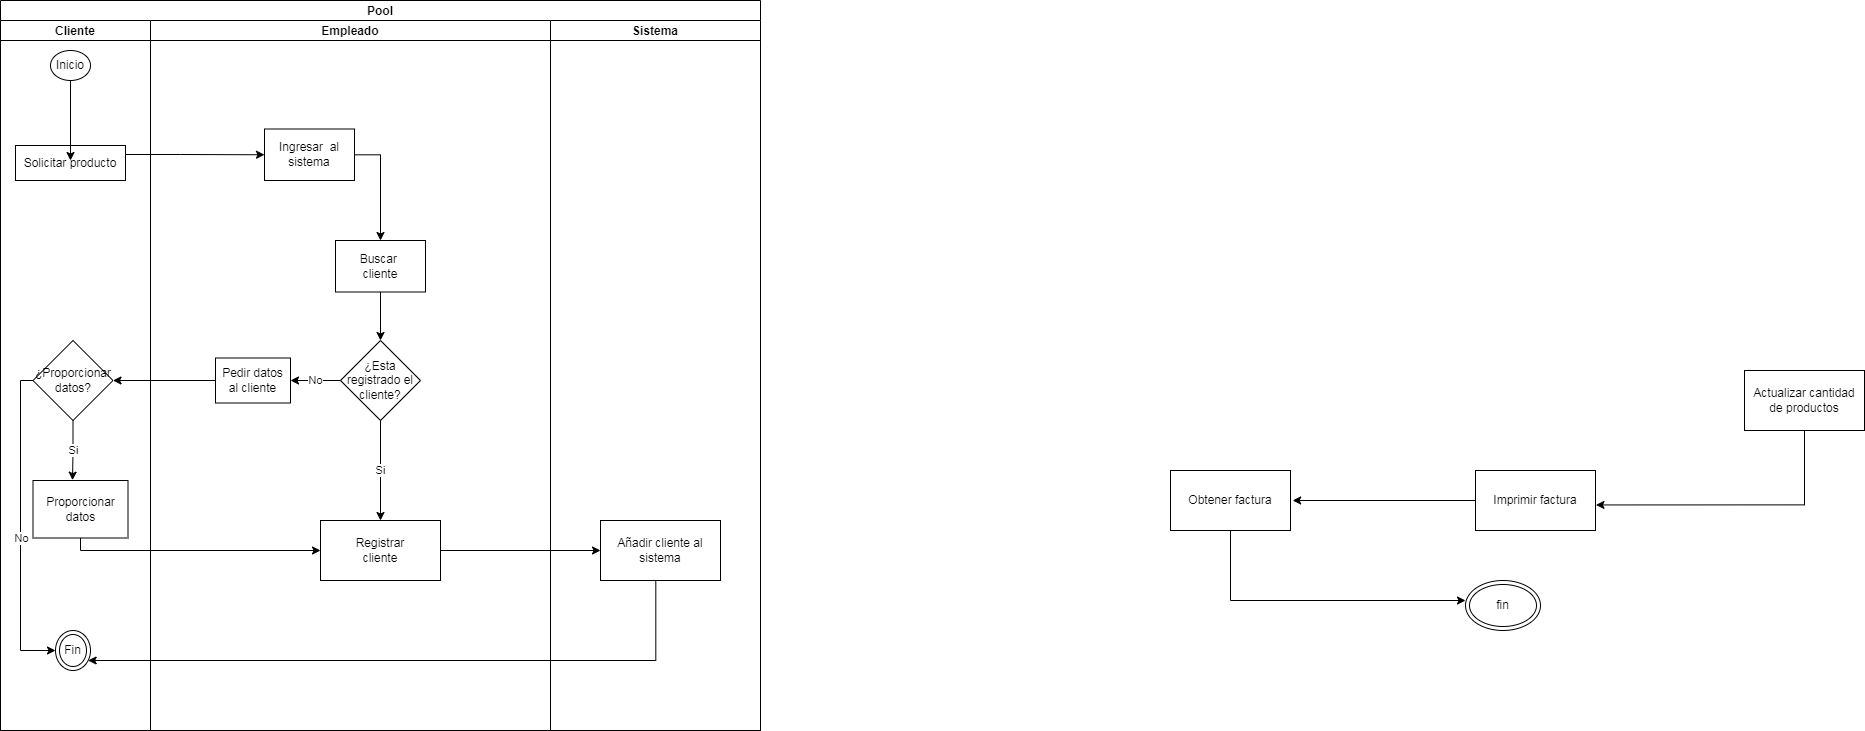

The diagram above was exported from draw.io. Its source (the exported page's mxGraphModel, read from the mxfile embedded in the PNG):
<mxGraphModel dx="868" dy="393" grid="1" gridSize="10" guides="1" tooltips="1" connect="1" arrows="1" fold="1" page="1" pageScale="1" pageWidth="827" pageHeight="1169" math="0" shadow="0">
  <root>
    <mxCell id="91WQa_TMtLKn45OqUg8K-0" />
    <mxCell id="91WQa_TMtLKn45OqUg8K-1" parent="91WQa_TMtLKn45OqUg8K-0" />
    <mxCell id="91WQa_TMtLKn45OqUg8K-2" value="Pool" style="swimlane;childLayout=stackLayout;resizeParent=1;resizeParentMax=0;startSize=20;" parent="91WQa_TMtLKn45OqUg8K-1" vertex="1">
      <mxGeometry x="60" width="760" height="730" as="geometry" />
    </mxCell>
    <mxCell id="91WQa_TMtLKn45OqUg8K-35" style="edgeStyle=orthogonalEdgeStyle;rounded=0;orthogonalLoop=1;jettySize=auto;html=1;exitX=0.461;exitY=1.008;exitDx=0;exitDy=0;exitPerimeter=0;" parent="91WQa_TMtLKn45OqUg8K-2" source="aea6JBuyVReFa3dcUXD7-4" target="91WQa_TMtLKn45OqUg8K-6" edge="1">
      <mxGeometry relative="1" as="geometry">
        <mxPoint x="655" y="570" as="sourcePoint" />
        <Array as="points">
          <mxPoint x="655" y="660" />
        </Array>
      </mxGeometry>
    </mxCell>
    <mxCell id="91WQa_TMtLKn45OqUg8K-3" value="Cliente" style="swimlane;startSize=20;" parent="91WQa_TMtLKn45OqUg8K-2" vertex="1">
      <mxGeometry y="20" width="150" height="710" as="geometry" />
    </mxCell>
    <mxCell id="91WQa_TMtLKn45OqUg8K-4" value="Inicio" style="ellipse;whiteSpace=wrap;html=1;" parent="91WQa_TMtLKn45OqUg8K-3" vertex="1">
      <mxGeometry x="50" y="30" width="40" height="30" as="geometry" />
    </mxCell>
    <mxCell id="91WQa_TMtLKn45OqUg8K-5" value="Solicitar producto" style="whiteSpace=wrap;html=1;fillColor=rgb(255, 255, 255);strokeColor=rgb(0, 0, 0);fontColor=rgb(0, 0, 0);" parent="91WQa_TMtLKn45OqUg8K-3" vertex="1">
      <mxGeometry x="15" y="125" width="110" height="35" as="geometry" />
    </mxCell>
    <mxCell id="aea6JBuyVReFa3dcUXD7-0" value="Proporcionar datos" style="whiteSpace=wrap;html=1;" parent="91WQa_TMtLKn45OqUg8K-3" vertex="1">
      <mxGeometry x="32.5" y="460" width="95" height="57.5" as="geometry" />
    </mxCell>
    <mxCell id="91WQa_TMtLKn45OqUg8K-6" value="Fin" style="ellipse;shape=doubleEllipse;whiteSpace=wrap;html=1;" parent="91WQa_TMtLKn45OqUg8K-3" vertex="1">
      <mxGeometry x="55" y="610" width="35" height="40" as="geometry" />
    </mxCell>
    <mxCell id="aea6JBuyVReFa3dcUXD7-10" value="Si" style="edgeStyle=orthogonalEdgeStyle;rounded=0;orthogonalLoop=1;jettySize=auto;html=1;entryX=0.416;entryY=-0.006;entryDx=0;entryDy=0;entryPerimeter=0;" parent="91WQa_TMtLKn45OqUg8K-3" source="aea6JBuyVReFa3dcUXD7-6" target="aea6JBuyVReFa3dcUXD7-0" edge="1">
      <mxGeometry relative="1" as="geometry" />
    </mxCell>
    <mxCell id="aea6JBuyVReFa3dcUXD7-11" style="edgeStyle=orthogonalEdgeStyle;rounded=0;orthogonalLoop=1;jettySize=auto;html=1;entryX=0;entryY=0.5;entryDx=0;entryDy=0;" parent="91WQa_TMtLKn45OqUg8K-3" source="aea6JBuyVReFa3dcUXD7-6" target="91WQa_TMtLKn45OqUg8K-6" edge="1">
      <mxGeometry relative="1" as="geometry">
        <Array as="points">
          <mxPoint x="20" y="360" />
          <mxPoint x="20" y="630" />
        </Array>
      </mxGeometry>
    </mxCell>
    <mxCell id="aea6JBuyVReFa3dcUXD7-12" value="No" style="edgeLabel;html=1;align=center;verticalAlign=middle;resizable=0;points=[];" parent="aea6JBuyVReFa3dcUXD7-11" connectable="0" vertex="1">
      <mxGeometry x="0.0688" relative="1" as="geometry">
        <mxPoint as="offset" />
      </mxGeometry>
    </mxCell>
    <mxCell id="aea6JBuyVReFa3dcUXD7-6" value="¿Proporcionar datos?" style="rhombus;whiteSpace=wrap;html=1;fillColor=rgb(255, 255, 255);strokeColor=rgb(0, 0, 0);fontColor=rgb(0, 0, 0);" parent="91WQa_TMtLKn45OqUg8K-3" vertex="1">
      <mxGeometry x="32.5" y="320" width="80" height="80" as="geometry" />
    </mxCell>
    <mxCell id="91WQa_TMtLKn45OqUg8K-16" value="Empleado" style="swimlane;startSize=20;" parent="91WQa_TMtLKn45OqUg8K-2" vertex="1">
      <mxGeometry x="150" y="20" width="400" height="710" as="geometry" />
    </mxCell>
    <mxCell id="91WQa_TMtLKn45OqUg8K-17" style="edgeStyle=orthogonalEdgeStyle;rounded=0;orthogonalLoop=1;jettySize=auto;html=1;" parent="91WQa_TMtLKn45OqUg8K-16" source="91WQa_TMtLKn45OqUg8K-18" target="91WQa_TMtLKn45OqUg8K-19" edge="1">
      <mxGeometry relative="1" as="geometry">
        <Array as="points">
          <mxPoint x="230" y="134" />
        </Array>
      </mxGeometry>
    </mxCell>
    <mxCell id="91WQa_TMtLKn45OqUg8K-18" value="Ingresar&amp;nbsp; al sistema" style="whiteSpace=wrap;html=1;fillColor=rgb(255, 255, 255);strokeColor=rgb(0, 0, 0);fontColor=rgb(0, 0, 0);" parent="91WQa_TMtLKn45OqUg8K-16" vertex="1">
      <mxGeometry x="114" y="108.5" width="90" height="51.5" as="geometry" />
    </mxCell>
    <mxCell id="91WQa_TMtLKn45OqUg8K-19" value="Buscar &lt;br&gt;cliente" style="whiteSpace=wrap;html=1;fillColor=rgb(255, 255, 255);strokeColor=rgb(0, 0, 0);fontColor=rgb(0, 0, 0);" parent="91WQa_TMtLKn45OqUg8K-16" vertex="1">
      <mxGeometry x="185" y="220" width="90" height="51.5" as="geometry" />
    </mxCell>
    <mxCell id="91WQa_TMtLKn45OqUg8K-20" value="¿Esta registrado el cliente?" style="rhombus;whiteSpace=wrap;html=1;fillColor=rgb(255, 255, 255);strokeColor=rgb(0, 0, 0);fontColor=rgb(0, 0, 0);" parent="91WQa_TMtLKn45OqUg8K-16" vertex="1">
      <mxGeometry x="190" y="320" width="80" height="80" as="geometry" />
    </mxCell>
    <mxCell id="91WQa_TMtLKn45OqUg8K-21" value="" style="edgeStyle=orthogonalEdgeStyle;rounded=0;orthogonalLoop=1;jettySize=auto;html=1;" parent="91WQa_TMtLKn45OqUg8K-16" source="91WQa_TMtLKn45OqUg8K-19" target="91WQa_TMtLKn45OqUg8K-20" edge="1">
      <mxGeometry relative="1" as="geometry" />
    </mxCell>
    <mxCell id="91WQa_TMtLKn45OqUg8K-22" value="Registrar&lt;br&gt;cliente" style="whiteSpace=wrap;html=1;fillColor=rgb(255, 255, 255);strokeColor=rgb(0, 0, 0);fontColor=rgb(0, 0, 0);" parent="91WQa_TMtLKn45OqUg8K-16" vertex="1">
      <mxGeometry x="170" y="500" width="120" height="60" as="geometry" />
    </mxCell>
    <mxCell id="91WQa_TMtLKn45OqUg8K-23" value="Si" style="edgeStyle=orthogonalEdgeStyle;rounded=0;orthogonalLoop=1;jettySize=auto;html=1;" parent="91WQa_TMtLKn45OqUg8K-16" source="91WQa_TMtLKn45OqUg8K-20" target="91WQa_TMtLKn45OqUg8K-22" edge="1">
      <mxGeometry relative="1" as="geometry" />
    </mxCell>
    <mxCell id="91WQa_TMtLKn45OqUg8K-24" value="Pedir datos al cliente" style="whiteSpace=wrap;html=1;fillColor=rgb(255, 255, 255);strokeColor=rgb(0, 0, 0);fontColor=rgb(0, 0, 0);" parent="91WQa_TMtLKn45OqUg8K-16" vertex="1">
      <mxGeometry x="65" y="337.5" width="75" height="45" as="geometry" />
    </mxCell>
    <mxCell id="91WQa_TMtLKn45OqUg8K-25" value="No" style="edgeStyle=orthogonalEdgeStyle;rounded=0;orthogonalLoop=1;jettySize=auto;html=1;" parent="91WQa_TMtLKn45OqUg8K-16" source="91WQa_TMtLKn45OqUg8K-20" target="91WQa_TMtLKn45OqUg8K-24" edge="1">
      <mxGeometry relative="1" as="geometry" />
    </mxCell>
    <mxCell id="91WQa_TMtLKn45OqUg8K-29" value="Sistema" style="swimlane;startSize=20;" parent="91WQa_TMtLKn45OqUg8K-2" vertex="1">
      <mxGeometry x="550" y="20" width="210" height="710" as="geometry" />
    </mxCell>
    <mxCell id="aea6JBuyVReFa3dcUXD7-4" value="Añadir cliente al sistema" style="whiteSpace=wrap;html=1;fillColor=rgb(255, 255, 255);strokeColor=rgb(0, 0, 0);fontColor=rgb(0, 0, 0);" parent="91WQa_TMtLKn45OqUg8K-29" vertex="1">
      <mxGeometry x="50" y="500" width="120" height="60" as="geometry" />
    </mxCell>
    <mxCell id="91WQa_TMtLKn45OqUg8K-31" style="edgeStyle=orthogonalEdgeStyle;rounded=0;orthogonalLoop=1;jettySize=auto;html=1;entryX=0;entryY=0.5;entryDx=0;entryDy=0;" parent="91WQa_TMtLKn45OqUg8K-2" source="91WQa_TMtLKn45OqUg8K-5" target="91WQa_TMtLKn45OqUg8K-18" edge="1">
      <mxGeometry relative="1" as="geometry">
        <Array as="points">
          <mxPoint x="180" y="154" />
          <mxPoint x="180" y="154" />
        </Array>
        <mxPoint x="170" y="160" as="targetPoint" />
      </mxGeometry>
    </mxCell>
    <mxCell id="aea6JBuyVReFa3dcUXD7-1" style="edgeStyle=orthogonalEdgeStyle;rounded=0;orthogonalLoop=1;jettySize=auto;html=1;entryX=0;entryY=0.5;entryDx=0;entryDy=0;" parent="91WQa_TMtLKn45OqUg8K-2" source="aea6JBuyVReFa3dcUXD7-0" target="91WQa_TMtLKn45OqUg8K-22" edge="1">
      <mxGeometry relative="1" as="geometry">
        <Array as="points">
          <mxPoint x="80" y="550" />
        </Array>
      </mxGeometry>
    </mxCell>
    <mxCell id="aea6JBuyVReFa3dcUXD7-5" value="" style="edgeStyle=orthogonalEdgeStyle;rounded=0;orthogonalLoop=1;jettySize=auto;html=1;" parent="91WQa_TMtLKn45OqUg8K-2" source="91WQa_TMtLKn45OqUg8K-22" target="aea6JBuyVReFa3dcUXD7-4" edge="1">
      <mxGeometry relative="1" as="geometry" />
    </mxCell>
    <mxCell id="aea6JBuyVReFa3dcUXD7-7" value="" style="edgeStyle=orthogonalEdgeStyle;rounded=0;orthogonalLoop=1;jettySize=auto;html=1;" parent="91WQa_TMtLKn45OqUg8K-2" source="91WQa_TMtLKn45OqUg8K-24" target="aea6JBuyVReFa3dcUXD7-6" edge="1">
      <mxGeometry relative="1" as="geometry" />
    </mxCell>
    <mxCell id="91WQa_TMtLKn45OqUg8K-36" value="" style="edgeStyle=orthogonalEdgeStyle;rounded=0;orthogonalLoop=1;jettySize=auto;html=1;" parent="91WQa_TMtLKn45OqUg8K-1" source="91WQa_TMtLKn45OqUg8K-4" edge="1">
      <mxGeometry relative="1" as="geometry">
        <mxPoint x="130" y="159.9999999999999" as="targetPoint" />
      </mxGeometry>
    </mxCell>
    <mxCell id="91WQa_TMtLKn45OqUg8K-37" value="Actualizar cantidad de productos" style="whiteSpace=wrap;html=1;" parent="91WQa_TMtLKn45OqUg8K-1" vertex="1">
      <mxGeometry x="1804" y="370" width="120" height="60" as="geometry" />
    </mxCell>
    <mxCell id="91WQa_TMtLKn45OqUg8K-38" value="Imprimir factura" style="rounded=0;whiteSpace=wrap;html=1;" parent="91WQa_TMtLKn45OqUg8K-1" vertex="1">
      <mxGeometry x="1535" y="470" width="120" height="60" as="geometry" />
    </mxCell>
    <mxCell id="91WQa_TMtLKn45OqUg8K-39" style="edgeStyle=orthogonalEdgeStyle;rounded=0;orthogonalLoop=1;jettySize=auto;html=1;entryX=1.004;entryY=0.574;entryDx=0;entryDy=0;entryPerimeter=0;" parent="91WQa_TMtLKn45OqUg8K-1" target="91WQa_TMtLKn45OqUg8K-38" edge="1">
      <mxGeometry relative="1" as="geometry">
        <mxPoint x="1865" y="430" as="sourcePoint" />
        <Array as="points">
          <mxPoint x="1864" y="504" />
        </Array>
      </mxGeometry>
    </mxCell>
    <mxCell id="91WQa_TMtLKn45OqUg8K-40" style="edgeStyle=orthogonalEdgeStyle;rounded=0;orthogonalLoop=1;jettySize=auto;html=1;entryX=1.018;entryY=0.5;entryDx=0;entryDy=0;entryPerimeter=0;" parent="91WQa_TMtLKn45OqUg8K-1" target="91WQa_TMtLKn45OqUg8K-41" edge="1">
      <mxGeometry relative="1" as="geometry">
        <mxPoint x="1535" y="500" as="sourcePoint" />
      </mxGeometry>
    </mxCell>
    <mxCell id="91WQa_TMtLKn45OqUg8K-41" value="Obtener factura" style="whiteSpace=wrap;html=1;fillColor=rgb(255, 255, 255);strokeColor=rgb(0, 0, 0);fontColor=rgb(0, 0, 0);" parent="91WQa_TMtLKn45OqUg8K-1" vertex="1">
      <mxGeometry x="1230" y="470" width="120" height="60" as="geometry" />
    </mxCell>
    <mxCell id="91WQa_TMtLKn45OqUg8K-42" value="" style="edgeStyle=orthogonalEdgeStyle;rounded=0;orthogonalLoop=1;jettySize=auto;html=1;exitX=0.471;exitY=1;exitDx=0;exitDy=0;exitPerimeter=0;" parent="91WQa_TMtLKn45OqUg8K-1" source="91WQa_TMtLKn45OqUg8K-41" edge="1">
      <mxGeometry relative="1" as="geometry">
        <mxPoint x="1525" y="600" as="targetPoint" />
        <Array as="points">
          <mxPoint x="1290" y="530" />
          <mxPoint x="1290" y="600" />
        </Array>
      </mxGeometry>
    </mxCell>
    <mxCell id="91WQa_TMtLKn45OqUg8K-43" value="fin" style="ellipse;shape=doubleEllipse;whiteSpace=wrap;html=1;" parent="91WQa_TMtLKn45OqUg8K-1" vertex="1">
      <mxGeometry x="1525" y="580" width="75" height="50" as="geometry" />
    </mxCell>
  </root>
</mxGraphModel>